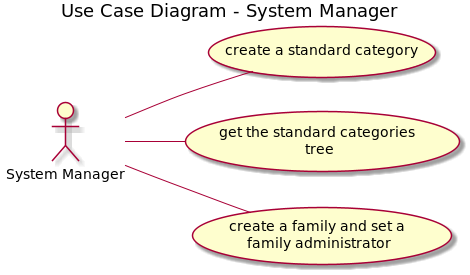

The diagram above was rendered by PlantUML. Its source (embedded in the PNG):
@startuml

left to right direction

title Use Case Diagram - System Manager

actor "System Manager" as sm

usecase "create a standard category" as uc001
usecase "get the standard categories \ntree" as uc002
usecase "create a family and set a \nfamily administrator" as uc010

sm -- uc001
sm -- uc002
sm -- uc010

@enduml